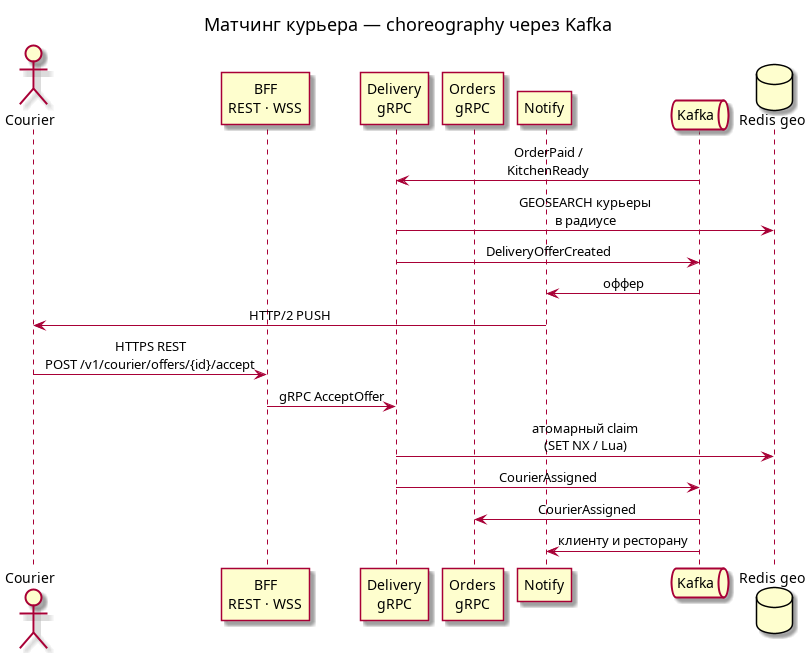

The diagram above was rendered by PlantUML. Its source (embedded in the PNG):
@startuml sequence-delivery-match
title Матчинг курьера — choreography через Kafka
skinparam sequenceMessageAlign center

actor Courier as CR
participant "BFF\nREST · WSS" as BFF
participant "Delivery\ngRPC" as DEL
participant "Orders\ngRPC" as ORD
participant "Notify" as NTF
queue "Kafka" as KF
database "Redis geo" as RD

KF -> DEL: OrderPaid /\nKitchenReady
DEL -> RD: GEOSEARCH курьеры\nв радиусе
DEL -> KF: DeliveryOfferCreated
KF -> NTF: оффер
NTF -> CR: HTTP/2 PUSH

CR -> BFF: HTTPS REST\nPOST /v1/courier/offers/{id}/accept
BFF -> DEL: gRPC AcceptOffer
DEL -> RD: атомарный claim\n(SET NX / Lua)
DEL -> KF: CourierAssigned
KF -> ORD: CourierAssigned
KF -> NTF: клиенту и ресторану

@enduml